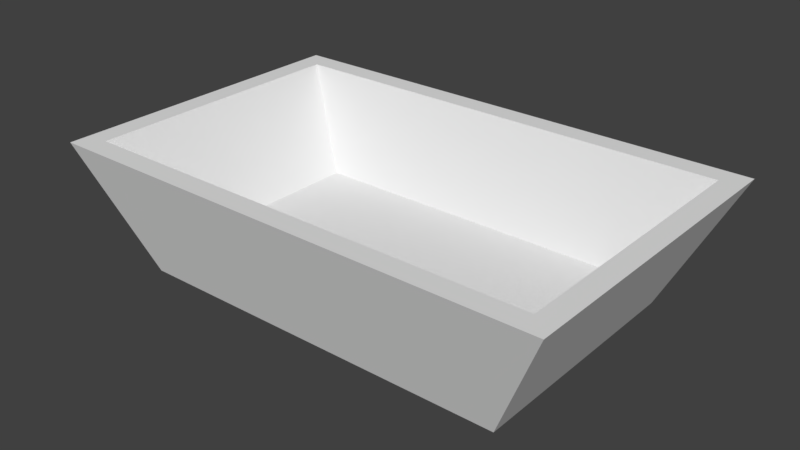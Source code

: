 # Source: Bath.blend  (saved by Blender 2.79.0; exported with 4.5.12 LTS)
import bpy
from mathutils import Matrix  # noqa: F401  (used for matrix-valued properties, if any)

bpy.ops.wm.read_factory_settings(use_empty=True)
scene = bpy.context.scene
scene.name = 'Scene'

# ---- collections
col_collection_1 = bpy.data.collections.new('Collection 1'); scene.collection.children.link(col_collection_1)

# ---- materials (node trees are filled in below, after node groups)
mat_material = bpy.data.materials.new('Material')
mat_material.alpha_threshold = 0.0
mat_material.use_transparent_shadow = False
mat_material.roughness = 0.5
mat_material.line_color = (0.0, 0.0, 0.0, 1.0)

# ---- material node trees

# ---- world
world_world = bpy.data.worlds.new('World'); scene.world = world_world
world_world.color = (0.05088, 0.05088, 0.05088)
world_world.use_sun_shadow = False
world_world.sun_shadow_jitter_overblur = 0.0
world_world.cycles.sampling_method = 'MANUAL'

# ---- meshes
me_cube = bpy.data.meshes.new('Cube')
me_cube.from_pydata([(2.165, 1.0, 0.0), (2.165, -1.0, 0.0), (-1.0, -1.0, 0.0), (-1.0, 1.0, 0.0), (2.667, 1.317, 1.045), (2.667, -1.317, 1.045), (-1.502, -1.317, 1.045), (-1.502, 1.317, 1.045), (2.486, 1.136, 1.045), (2.486, -1.136, 1.045), (-1.321, 1.136, 1.045), (-1.321, -1.136, 1.045), (2.027, 0.8625, 0.223), (2.027, -0.8625, 0.223), (-0.8625, 0.8625, 0.223), (-0.8625, -0.8625, 0.223)], [], [(0, 1, 2, 3), (6, 5, 9, 11), (0, 4, 5, 1), (1, 5, 6, 2), (2, 6, 7, 3), (4, 0, 3, 7), (9, 8, 12, 13), (5, 4, 8, 9), (7, 6, 11, 10), (4, 7, 10, 8), (12, 14, 15, 13), (10, 11, 15, 14), (8, 10, 14, 12), (11, 9, 13, 15)])
_uv = me_cube.uv_layers.new(name='UVMap')
_uv.uv.foreach_set('vector', [0.0426, 0.06298, 0.3109, 0.06298, 0.3109, 0.4597, 0.0426, 0.4597, 0.3535, 0.5227, 0.3535, 5.978e-08, 0.3778, 0.02272, 0.3778, 0.5, 0.0426, 0.06298, 0.0, 0.0, 0.3535, 1.196e-07, 0.3109, 0.06298, 0.8535, 0.4597, 0.707, 0.5227, 0.707, 0.0, 0.8535, 0.06298, 0.3109, 0.4597, 0.3535, 0.5227, 1.599e-07, 0.5227, 0.0426, 0.4597, 0.8535, 0.0, 1.0, 0.06298, 1.0, 0.4597, 0.8535, 0.5227, 0.3778, 0.02272, 0.6827, 0.02272, 0.646, 0.08023, 0.4146, 0.08023, 0.3535, 5.978e-08, 0.707, 0.0, 0.6827, 0.02272, 0.3778, 0.02272, 0.707, 0.5227, 0.3535, 0.5227, 0.3778, 0.5, 0.6827, 0.5, 0.707, 0.0, 0.707, 0.5227, 0.6827, 0.5, 0.6827, 0.02272, 0.646, 0.08023, 0.646, 0.4425, 0.4146, 0.4425, 0.4146, 0.08023, 0.6827, 0.5, 0.3778, 0.5, 0.4146, 0.4425, 0.646, 0.4425, 3.998e-08, 1.0, 0.0, 0.5227, 0.09477, 0.5802, 0.09477, 0.9425, 0.09477, 1.0, 0.09477, 0.5227, 0.1895, 0.5802, 0.1895, 0.9425])
me_cube.materials.append(mat_material)
me_cube.use_remesh_preserve_volume = False
me_cube.use_remesh_preserve_attributes = False
me_cube.use_mirror_vertex_groups = False
me_cube.update()

# ---- objects
ob_cube = bpy.data.objects.new('Cube', me_cube)

# ---- transforms, parenting, visibility, modifiers, constraints
ob_cube.location = (0.0, 0.0, 0.0)
ob_cube.lock_rotations_4d = False
ob_cube.empty_display_type = 'ARROWS'
ob_cube.lineart.crease_threshold = 0.0

# ---- collection membership
col_collection_1.objects.link(ob_cube)

# ---- scene / render settings (as saved in the file)
scene.frame_start = 1; scene.frame_end = 250; scene.frame_set(1)
scene.render.engine = 'BLENDER_EEVEE_NEXT'
scene.render.resolution_percentage = 50
scene.render.dither_intensity = 0.0
scene.cycles.use_denoising = False
scene.cycles.samples = 128
scene.cycles.sampling_pattern = 'TABULATED_SOBOL'
scene.cycles.use_adaptive_sampling = False
scene.cycles.use_light_tree = False
scene.cycles.blur_glossy = 0.0
scene.cycles.sample_clamp_indirect = 0.0
scene.view_settings.view_transform = 'Standard'
bpy.context.view_layer.update()

# ---- added for rendering (the .blend has no active camera and no usable light): camera, sun
cam_auto = bpy.data.cameras.new('AutoCamera')
cam_auto.lens = 50.0
cam_auto.sensor_width = 36.0
cam_auto.clip_end = 1000.0
ob_auto_camera = bpy.data.objects.new('AutoCamera', cam_auto)
scene.collection.objects.link(ob_auto_camera)
ob_auto_camera.location = (5.24683, -5.59746, 4.25392)
ob_auto_camera.rotation_euler = (1.09748, -7.21219e-08, 0.694738)
scene.camera = ob_auto_camera
light_auto_sun = bpy.data.lights.new('AutoSun', 'SUN')
light_auto_sun.energy = 3.0
light_auto_sun.angle = 0.0523599
ob_auto_sun = bpy.data.objects.new('AutoSun', light_auto_sun)
scene.collection.objects.link(ob_auto_sun)
ob_auto_sun.rotation_euler = (0.872665, 0.174533, 0.523599)
bpy.context.view_layer.update()
